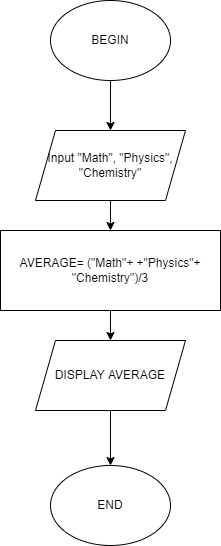

The diagram above was exported from draw.io. Its source (the exported page's mxGraphModel, read from the mxfile embedded in the PNG):
<mxGraphModel dx="1038" dy="579" grid="1" gridSize="10" guides="1" tooltips="1" connect="1" arrows="1" fold="1" page="1" pageScale="1" pageWidth="827" pageHeight="1169" math="0" shadow="0">
  <root>
    <mxCell id="0" />
    <mxCell id="1" parent="0" />
    <mxCell id="kbg3PfHbvoPsrLVLk4yQ-4" value="" style="edgeStyle=orthogonalEdgeStyle;rounded=0;orthogonalLoop=1;jettySize=auto;html=1;" edge="1" parent="1" source="kbg3PfHbvoPsrLVLk4yQ-1" target="kbg3PfHbvoPsrLVLk4yQ-3">
      <mxGeometry relative="1" as="geometry" />
    </mxCell>
    <mxCell id="kbg3PfHbvoPsrLVLk4yQ-1" value="BEGIN" style="ellipse;whiteSpace=wrap;html=1;" vertex="1" parent="1">
      <mxGeometry x="360" y="40" width="120" height="80" as="geometry" />
    </mxCell>
    <mxCell id="kbg3PfHbvoPsrLVLk4yQ-2" value="END" style="ellipse;whiteSpace=wrap;html=1;" vertex="1" parent="1">
      <mxGeometry x="360" y="505" width="120" height="80" as="geometry" />
    </mxCell>
    <mxCell id="kbg3PfHbvoPsrLVLk4yQ-6" value="" style="edgeStyle=orthogonalEdgeStyle;rounded=0;orthogonalLoop=1;jettySize=auto;html=1;" edge="1" parent="1" source="kbg3PfHbvoPsrLVLk4yQ-3" target="kbg3PfHbvoPsrLVLk4yQ-5">
      <mxGeometry relative="1" as="geometry" />
    </mxCell>
    <mxCell id="kbg3PfHbvoPsrLVLk4yQ-3" value="Input &quot;Math&quot;, &quot;Physics&quot;, &quot;Chemistry&quot;" style="shape=parallelogram;perimeter=parallelogramPerimeter;whiteSpace=wrap;html=1;fixedSize=1;" vertex="1" parent="1">
      <mxGeometry x="345" y="170" width="150" height="70" as="geometry" />
    </mxCell>
    <mxCell id="kbg3PfHbvoPsrLVLk4yQ-9" value="" style="edgeStyle=orthogonalEdgeStyle;rounded=0;orthogonalLoop=1;jettySize=auto;html=1;" edge="1" parent="1" source="kbg3PfHbvoPsrLVLk4yQ-5" target="kbg3PfHbvoPsrLVLk4yQ-7">
      <mxGeometry relative="1" as="geometry" />
    </mxCell>
    <mxCell id="kbg3PfHbvoPsrLVLk4yQ-5" value="AVERAGE= (&quot;Math&quot;+ +&quot;Physics&quot;+ &quot;Chemistry&quot;)/3" style="rounded=0;whiteSpace=wrap;html=1;" vertex="1" parent="1">
      <mxGeometry x="310" y="270" width="220" height="80" as="geometry" />
    </mxCell>
    <mxCell id="kbg3PfHbvoPsrLVLk4yQ-8" value="" style="edgeStyle=orthogonalEdgeStyle;rounded=0;orthogonalLoop=1;jettySize=auto;html=1;" edge="1" parent="1" source="kbg3PfHbvoPsrLVLk4yQ-7" target="kbg3PfHbvoPsrLVLk4yQ-2">
      <mxGeometry relative="1" as="geometry" />
    </mxCell>
    <mxCell id="kbg3PfHbvoPsrLVLk4yQ-7" value="DISPLAY AVERAGE" style="shape=parallelogram;perimeter=parallelogramPerimeter;whiteSpace=wrap;html=1;fixedSize=1;" vertex="1" parent="1">
      <mxGeometry x="345" y="380" width="150" height="70" as="geometry" />
    </mxCell>
  </root>
</mxGraphModel>